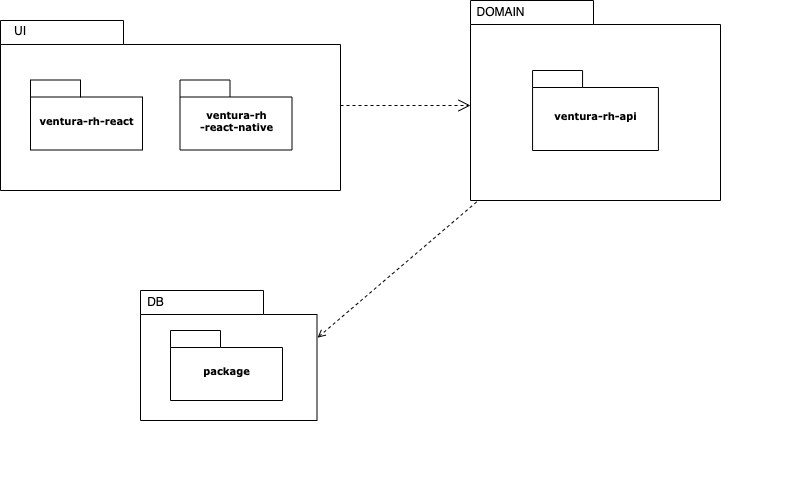

The diagram above was exported from draw.io. Its source (the exported page's mxGraphModel, read from the mxfile embedded in the PNG):
<mxGraphModel dx="1298" dy="945" grid="1" gridSize="10" guides="1" tooltips="1" connect="1" arrows="1" fold="1" page="1" pageScale="1" pageWidth="827" pageHeight="1169" background="#ffffff" math="0" shadow="0">
  <root>
    <mxCell id="0" />
    <mxCell id="1" parent="0" />
    <mxCell id="2" value="" style="group" vertex="1" connectable="0" parent="1">
      <mxGeometry x="940" y="480" width="340" height="480" as="geometry" />
    </mxCell>
    <mxCell id="3" value="" style="group" vertex="1" connectable="0" parent="2">
      <mxGeometry width="250" height="480" as="geometry" />
    </mxCell>
    <mxCell id="4" value="" style="shape=folder;fontStyle=1;spacingTop=10;tabWidth=123;tabHeight=24;tabPosition=left;html=1;rounded=0;shadow=0;comic=0;labelBackgroundColor=none;strokeWidth=1;fontFamily=Verdana;fontSize=10;align=center;" vertex="1" parent="3">
      <mxGeometry width="250" height="200" as="geometry" />
    </mxCell>
    <mxCell id="5" value="ventura-rh-api" style="shape=folder;fontStyle=1;spacingTop=10;tabWidth=50;tabHeight=17;tabPosition=left;html=1;rounded=0;shadow=0;comic=0;labelBackgroundColor=none;strokeWidth=1;fontFamily=Verdana;fontSize=10;align=center;" vertex="1" parent="3">
      <mxGeometry x="62.06" y="70" width="125.87" height="80" as="geometry" />
    </mxCell>
    <mxCell id="6" value="DOMAIN" style="text;html=1;align=center;verticalAlign=middle;resizable=0;points=[];autosize=1;" vertex="1" parent="3">
      <mxGeometry y="1" width="60" height="20" as="geometry" />
    </mxCell>
    <mxCell id="7" style="edgeStyle=elbowEdgeStyle;rounded=0;html=1;dashed=1;labelBackgroundColor=none;startFill=0;endArrow=open;endFill=0;endSize=10;fontFamily=Verdana;fontSize=10;elbow=vertical;" edge="1" source="11" target="4" parent="1">
      <mxGeometry relative="1" as="geometry" />
    </mxCell>
    <mxCell id="8" style="edgeStyle=none;rounded=0;html=1;dashed=1;labelBackgroundColor=none;startFill=0;endArrow=none;endFill=0;endSize=10;fontFamily=Verdana;fontSize=10;exitX=1.003;exitY=0.363;exitPerimeter=0;startArrow=open;" edge="1" source="16" target="4" parent="1">
      <mxGeometry relative="1" as="geometry" />
    </mxCell>
    <mxCell id="9" value="" style="group" vertex="1" connectable="0" parent="1">
      <mxGeometry x="470" y="500" width="340" height="170" as="geometry" />
    </mxCell>
    <mxCell id="10" value="" style="group" vertex="1" connectable="0" parent="9">
      <mxGeometry width="340" height="170" as="geometry" />
    </mxCell>
    <mxCell id="11" value="" style="shape=folder;fontStyle=1;spacingTop=10;tabWidth=123;tabHeight=24;tabPosition=left;html=1;rounded=0;shadow=0;comic=0;labelBackgroundColor=none;strokeColor=#000000;strokeWidth=1;fillColor=#ffffff;fontFamily=Verdana;fontSize=10;fontColor=#000000;align=center;" vertex="1" parent="10">
      <mxGeometry width="340" height="170" as="geometry" />
    </mxCell>
    <mxCell id="12" value="UI" style="text;html=1;strokeColor=none;fillColor=none;align=center;verticalAlign=middle;whiteSpace=wrap;rounded=0;" vertex="1" parent="10">
      <mxGeometry width="40" height="20" as="geometry" />
    </mxCell>
    <mxCell id="13" value="ventura-rh-react" style="shape=folder;fontStyle=1;spacingTop=10;tabWidth=50;tabHeight=17;tabPosition=left;html=1;rounded=0;shadow=0;comic=0;labelBackgroundColor=none;strokeColor=#000000;strokeWidth=1;fillColor=#ffffff;fontFamily=Verdana;fontSize=10;fontColor=#000000;align=center;" vertex="1" parent="9">
      <mxGeometry x="30" y="59.5" width="112" height="70" as="geometry" />
    </mxCell>
    <mxCell id="14" value="ventura-rh&lt;br&gt;-react-native" style="shape=folder;fontStyle=1;spacingTop=10;tabWidth=50;tabHeight=17;tabPosition=left;html=1;rounded=0;shadow=0;comic=0;labelBackgroundColor=none;strokeColor=#000000;strokeWidth=1;fillColor=#ffffff;fontFamily=Verdana;fontSize=10;fontColor=#000000;align=center;" vertex="1" parent="9">
      <mxGeometry x="179.5" y="59.5" width="112" height="70" as="geometry" />
    </mxCell>
    <mxCell id="15" value="" style="group" vertex="1" connectable="0" parent="1">
      <mxGeometry x="610" y="770" width="176.5" height="130" as="geometry" />
    </mxCell>
    <mxCell id="16" value="" style="shape=folder;fontStyle=1;spacingTop=10;tabWidth=123;tabHeight=24;tabPosition=left;html=1;rounded=0;shadow=0;comic=0;labelBackgroundColor=none;strokeWidth=1;fontFamily=Verdana;fontSize=10;align=center;" vertex="1" parent="15">
      <mxGeometry width="176.5" height="130" as="geometry" />
    </mxCell>
    <mxCell id="17" value="package" style="shape=folder;fontStyle=1;spacingTop=10;tabWidth=50;tabHeight=17;tabPosition=left;html=1;rounded=0;shadow=0;comic=0;labelBackgroundColor=none;strokeWidth=1;fontFamily=Verdana;fontSize=10;align=center;" vertex="1" parent="15">
      <mxGeometry x="30" y="40" width="112" height="70" as="geometry" />
    </mxCell>
    <mxCell id="18" value="DB" style="text;html=1;align=center;verticalAlign=middle;resizable=0;points=[];autosize=1;" vertex="1" parent="15">
      <mxGeometry y="1" width="30" height="20" as="geometry" />
    </mxCell>
  </root>
</mxGraphModel>